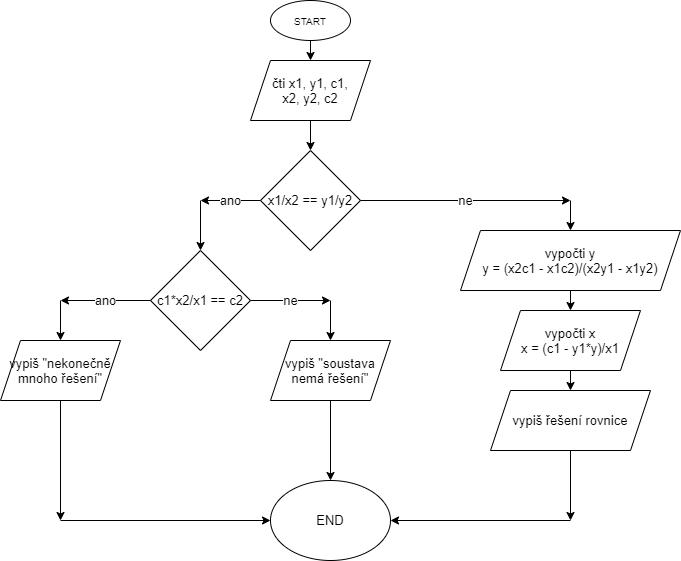

The diagram above was exported from draw.io. Its source (the exported page's mxGraphModel, read from the mxfile embedded in the PNG):
<mxGraphModel dx="1038" dy="547" grid="1" gridSize="10" guides="1" tooltips="1" connect="1" arrows="1" fold="1" page="1" pageScale="1" pageWidth="827" pageHeight="1169" math="0" shadow="0">
  <root>
    <mxCell id="0" />
    <mxCell id="1" parent="0" />
    <mxCell id="iXtZH-2BnXH49fhx6m1D-1" value="&lt;font size=&quot;1&quot;&gt;START&lt;/font&gt;" style="ellipse;whiteSpace=wrap;html=1;" parent="1" vertex="1">
      <mxGeometry x="380" width="80" height="40" as="geometry" />
    </mxCell>
    <mxCell id="iXtZH-2BnXH49fhx6m1D-2" value="" style="endArrow=classic;html=1;rounded=0;fontSize=13;exitX=0.5;exitY=1;exitDx=0;exitDy=0;" parent="1" source="iXtZH-2BnXH49fhx6m1D-1" target="iXtZH-2BnXH49fhx6m1D-3" edge="1">
      <mxGeometry width="50" height="50" relative="1" as="geometry">
        <mxPoint x="390" y="310" as="sourcePoint" />
        <mxPoint x="420" y="90" as="targetPoint" />
      </mxGeometry>
    </mxCell>
    <mxCell id="iXtZH-2BnXH49fhx6m1D-3" value="čti x1, y1, c1,&lt;br&gt;x2, y2, c2" style="shape=parallelogram;perimeter=parallelogramPerimeter;whiteSpace=wrap;html=1;fixedSize=1;fontSize=13;" parent="1" vertex="1">
      <mxGeometry x="360" y="60" width="120" height="60" as="geometry" />
    </mxCell>
    <mxCell id="iXtZH-2BnXH49fhx6m1D-4" value="" style="endArrow=classic;html=1;rounded=0;fontSize=13;exitX=0.5;exitY=1;exitDx=0;exitDy=0;" parent="1" source="iXtZH-2BnXH49fhx6m1D-3" target="iXtZH-2BnXH49fhx6m1D-5" edge="1">
      <mxGeometry width="50" height="50" relative="1" as="geometry">
        <mxPoint x="390" y="300" as="sourcePoint" />
        <mxPoint x="420" y="170" as="targetPoint" />
      </mxGeometry>
    </mxCell>
    <mxCell id="iXtZH-2BnXH49fhx6m1D-5" value="x1/x2 == y1/y2" style="rhombus;whiteSpace=wrap;html=1;fontSize=13;" parent="1" vertex="1">
      <mxGeometry x="370" y="150" width="100" height="100" as="geometry" />
    </mxCell>
    <mxCell id="iXtZH-2BnXH49fhx6m1D-9" value="c1*x2/x1 == c2" style="rhombus;whiteSpace=wrap;html=1;fontSize=13;" parent="1" vertex="1">
      <mxGeometry x="260" y="250" width="100" height="100" as="geometry" />
    </mxCell>
    <mxCell id="iXtZH-2BnXH49fhx6m1D-11" value="ano" style="endArrow=classic;html=1;rounded=0;fontSize=13;exitX=0;exitY=0.5;exitDx=0;exitDy=0;" parent="1" source="iXtZH-2BnXH49fhx6m1D-5" edge="1">
      <mxGeometry width="50" height="50" relative="1" as="geometry">
        <mxPoint x="390" y="290" as="sourcePoint" />
        <mxPoint x="310" y="200" as="targetPoint" />
      </mxGeometry>
    </mxCell>
    <mxCell id="iXtZH-2BnXH49fhx6m1D-12" value="" style="endArrow=classic;html=1;rounded=0;fontSize=13;entryX=0.5;entryY=0;entryDx=0;entryDy=0;" parent="1" target="iXtZH-2BnXH49fhx6m1D-9" edge="1">
      <mxGeometry width="50" height="50" relative="1" as="geometry">
        <mxPoint x="310" y="200" as="sourcePoint" />
        <mxPoint x="320" y="240" as="targetPoint" />
      </mxGeometry>
    </mxCell>
    <mxCell id="iXtZH-2BnXH49fhx6m1D-13" value="ano" style="endArrow=classic;html=1;rounded=0;fontSize=13;" parent="1" edge="1">
      <mxGeometry width="50" height="50" relative="1" as="geometry">
        <mxPoint x="260" y="300" as="sourcePoint" />
        <mxPoint x="170" y="300" as="targetPoint" />
      </mxGeometry>
    </mxCell>
    <mxCell id="iXtZH-2BnXH49fhx6m1D-14" value="" style="endArrow=classic;html=1;rounded=0;fontSize=13;" parent="1" target="iXtZH-2BnXH49fhx6m1D-15" edge="1">
      <mxGeometry width="50" height="50" relative="1" as="geometry">
        <mxPoint x="170" y="300" as="sourcePoint" />
        <mxPoint x="170" y="370" as="targetPoint" />
      </mxGeometry>
    </mxCell>
    <mxCell id="iXtZH-2BnXH49fhx6m1D-15" value="vypiš &quot;nekonečně mnoho řešení&quot;" style="shape=parallelogram;perimeter=parallelogramPerimeter;whiteSpace=wrap;html=1;fixedSize=1;fontSize=13;" parent="1" vertex="1">
      <mxGeometry x="110" y="340" width="120" height="60" as="geometry" />
    </mxCell>
    <mxCell id="iXtZH-2BnXH49fhx6m1D-16" value="ne" style="endArrow=classic;html=1;rounded=0;fontSize=13;exitX=1;exitY=0.5;exitDx=0;exitDy=0;" parent="1" source="iXtZH-2BnXH49fhx6m1D-9" edge="1">
      <mxGeometry width="50" height="50" relative="1" as="geometry">
        <mxPoint x="390" y="280" as="sourcePoint" />
        <mxPoint x="440" y="300" as="targetPoint" />
      </mxGeometry>
    </mxCell>
    <mxCell id="iXtZH-2BnXH49fhx6m1D-17" value="" style="endArrow=classic;html=1;rounded=0;fontSize=13;" parent="1" target="iXtZH-2BnXH49fhx6m1D-18" edge="1">
      <mxGeometry width="50" height="50" relative="1" as="geometry">
        <mxPoint x="440" y="300" as="sourcePoint" />
        <mxPoint x="440" y="340" as="targetPoint" />
      </mxGeometry>
    </mxCell>
    <mxCell id="iXtZH-2BnXH49fhx6m1D-18" value="vypiš &quot;soustava nemá řešení&quot;" style="shape=parallelogram;perimeter=parallelogramPerimeter;whiteSpace=wrap;html=1;fixedSize=1;fontSize=13;" parent="1" vertex="1">
      <mxGeometry x="380" y="340" width="120" height="60" as="geometry" />
    </mxCell>
    <mxCell id="iXtZH-2BnXH49fhx6m1D-19" value="ne" style="endArrow=classic;html=1;rounded=0;fontSize=13;exitX=1;exitY=0.5;exitDx=0;exitDy=0;" parent="1" source="iXtZH-2BnXH49fhx6m1D-5" edge="1">
      <mxGeometry width="50" height="50" relative="1" as="geometry">
        <mxPoint x="390" y="270" as="sourcePoint" />
        <mxPoint x="680" y="200" as="targetPoint" />
      </mxGeometry>
    </mxCell>
    <mxCell id="iXtZH-2BnXH49fhx6m1D-20" value="" style="endArrow=classic;html=1;rounded=0;fontSize=13;" parent="1" target="iXtZH-2BnXH49fhx6m1D-21" edge="1">
      <mxGeometry width="50" height="50" relative="1" as="geometry">
        <mxPoint x="680" y="200" as="sourcePoint" />
        <mxPoint x="630" y="260" as="targetPoint" />
      </mxGeometry>
    </mxCell>
    <mxCell id="iXtZH-2BnXH49fhx6m1D-21" value="vypočti y&lt;br&gt;y = (x2c1 - x1c2)/(x2y1 - x1y2)" style="shape=parallelogram;perimeter=parallelogramPerimeter;whiteSpace=wrap;html=1;fixedSize=1;fontSize=13;" parent="1" vertex="1">
      <mxGeometry x="570" y="230" width="220" height="60" as="geometry" />
    </mxCell>
    <mxCell id="iXtZH-2BnXH49fhx6m1D-22" value="" style="endArrow=classic;html=1;rounded=0;fontSize=13;exitX=0.5;exitY=1;exitDx=0;exitDy=0;" parent="1" source="iXtZH-2BnXH49fhx6m1D-21" target="iXtZH-2BnXH49fhx6m1D-23" edge="1">
      <mxGeometry width="50" height="50" relative="1" as="geometry">
        <mxPoint x="390" y="260" as="sourcePoint" />
        <mxPoint x="680" y="320" as="targetPoint" />
      </mxGeometry>
    </mxCell>
    <mxCell id="iXtZH-2BnXH49fhx6m1D-23" value="vypočti x&lt;br&gt;x = (c1 - y1*y)/x1" style="shape=parallelogram;perimeter=parallelogramPerimeter;whiteSpace=wrap;html=1;fixedSize=1;fontSize=13;" parent="1" vertex="1">
      <mxGeometry x="610" y="310" width="140" height="60" as="geometry" />
    </mxCell>
    <mxCell id="iXtZH-2BnXH49fhx6m1D-24" value="" style="endArrow=classic;html=1;rounded=0;fontSize=13;exitX=0.5;exitY=1;exitDx=0;exitDy=0;" parent="1" source="iXtZH-2BnXH49fhx6m1D-23" target="iXtZH-2BnXH49fhx6m1D-25" edge="1">
      <mxGeometry width="50" height="50" relative="1" as="geometry">
        <mxPoint x="390" y="250" as="sourcePoint" />
        <mxPoint x="680" y="400" as="targetPoint" />
      </mxGeometry>
    </mxCell>
    <mxCell id="iXtZH-2BnXH49fhx6m1D-25" value="vypiš řešení rovnice" style="shape=parallelogram;perimeter=parallelogramPerimeter;whiteSpace=wrap;html=1;fixedSize=1;fontSize=13;" parent="1" vertex="1">
      <mxGeometry x="600" y="390" width="160" height="60" as="geometry" />
    </mxCell>
    <mxCell id="iXtZH-2BnXH49fhx6m1D-26" value="" style="endArrow=classic;html=1;rounded=0;fontSize=13;exitX=0.5;exitY=1;exitDx=0;exitDy=0;" parent="1" source="iXtZH-2BnXH49fhx6m1D-15" edge="1">
      <mxGeometry width="50" height="50" relative="1" as="geometry">
        <mxPoint x="390" y="430" as="sourcePoint" />
        <mxPoint x="170" y="520" as="targetPoint" />
      </mxGeometry>
    </mxCell>
    <mxCell id="iXtZH-2BnXH49fhx6m1D-27" value="" style="endArrow=classic;html=1;rounded=0;fontSize=13;exitX=0.5;exitY=1;exitDx=0;exitDy=0;" parent="1" source="iXtZH-2BnXH49fhx6m1D-18" target="iXtZH-2BnXH49fhx6m1D-30" edge="1">
      <mxGeometry width="50" height="50" relative="1" as="geometry">
        <mxPoint x="390" y="430" as="sourcePoint" />
        <mxPoint x="440" y="520" as="targetPoint" />
      </mxGeometry>
    </mxCell>
    <mxCell id="iXtZH-2BnXH49fhx6m1D-28" value="" style="endArrow=classic;html=1;rounded=0;fontSize=13;exitX=0.5;exitY=1;exitDx=0;exitDy=0;" parent="1" source="iXtZH-2BnXH49fhx6m1D-25" edge="1">
      <mxGeometry width="50" height="50" relative="1" as="geometry">
        <mxPoint x="390" y="430" as="sourcePoint" />
        <mxPoint x="680" y="520" as="targetPoint" />
      </mxGeometry>
    </mxCell>
    <mxCell id="iXtZH-2BnXH49fhx6m1D-30" value="END" style="ellipse;whiteSpace=wrap;html=1;fontSize=13;" parent="1" vertex="1">
      <mxGeometry x="380" y="480" width="120" height="80" as="geometry" />
    </mxCell>
    <mxCell id="iXtZH-2BnXH49fhx6m1D-31" value="" style="endArrow=classic;html=1;rounded=0;fontSize=13;" parent="1" target="iXtZH-2BnXH49fhx6m1D-30" edge="1">
      <mxGeometry width="50" height="50" relative="1" as="geometry">
        <mxPoint x="170" y="520" as="sourcePoint" />
        <mxPoint x="440" y="380" as="targetPoint" />
      </mxGeometry>
    </mxCell>
    <mxCell id="iXtZH-2BnXH49fhx6m1D-32" value="" style="endArrow=classic;html=1;rounded=0;fontSize=13;entryX=1;entryY=0.5;entryDx=0;entryDy=0;" parent="1" target="iXtZH-2BnXH49fhx6m1D-30" edge="1">
      <mxGeometry width="50" height="50" relative="1" as="geometry">
        <mxPoint x="680" y="520" as="sourcePoint" />
        <mxPoint x="440" y="380" as="targetPoint" />
      </mxGeometry>
    </mxCell>
  </root>
</mxGraphModel>